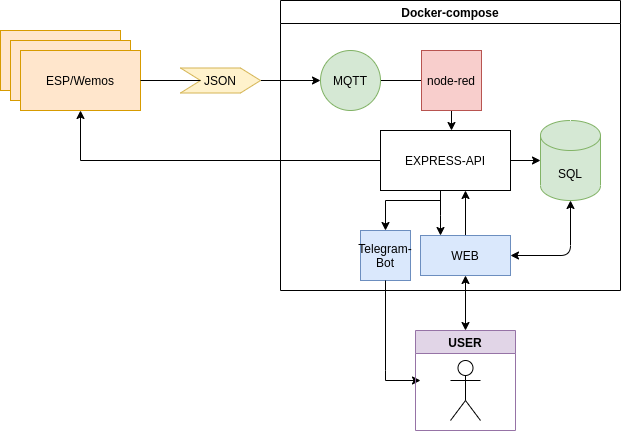

The diagram above was exported from draw.io. Its source (the exported page's mxGraphModel, read from the mxfile embedded in the PNG):
<mxGraphModel dx="1837" dy="2211" grid="1" gridSize="10" guides="1" tooltips="1" connect="1" arrows="1" fold="1" page="1" pageScale="1" pageWidth="827" pageHeight="1169" math="0" shadow="0">
  <root>
    <mxCell id="0" />
    <mxCell id="1" parent="0" />
    <mxCell id="dZ_HVz-8T7DuXgSnwWqq-1" value="+++" style="rounded=0;whiteSpace=wrap;html=1;fillColor=#ffe6cc;strokeColor=#d79b00;" parent="1" vertex="1">
      <mxGeometry x="90" y="-870" width="120" height="60" as="geometry" />
    </mxCell>
    <mxCell id="dZ_HVz-8T7DuXgSnwWqq-2" value="" style="rounded=0;whiteSpace=wrap;html=1;fillColor=#ffe6cc;strokeColor=#d79b00;" parent="1" vertex="1">
      <mxGeometry x="100" y="-860" width="120" height="60" as="geometry" />
    </mxCell>
    <mxCell id="dZ_HVz-8T7DuXgSnwWqq-6" style="edgeStyle=orthogonalEdgeStyle;rounded=0;orthogonalLoop=1;jettySize=auto;html=1;exitX=1;exitY=0.5;exitDx=0;exitDy=0;entryX=0;entryY=0.5;entryDx=0;entryDy=0;startArrow=none;" parent="1" source="dZ_HVz-8T7DuXgSnwWqq-18" target="dZ_HVz-8T7DuXgSnwWqq-5" edge="1">
      <mxGeometry relative="1" as="geometry" />
    </mxCell>
    <mxCell id="dZ_HVz-8T7DuXgSnwWqq-3" value="ESP/Wemos" style="rounded=0;whiteSpace=wrap;html=1;fillColor=#ffe6cc;strokeColor=#d79b00;" parent="1" vertex="1">
      <mxGeometry x="110" y="-850" width="120" height="60" as="geometry" />
    </mxCell>
    <mxCell id="dZ_HVz-8T7DuXgSnwWqq-8" style="edgeStyle=orthogonalEdgeStyle;rounded=0;orthogonalLoop=1;jettySize=auto;html=1;exitX=1;exitY=0.5;exitDx=0;exitDy=0;" parent="1" source="dZ_HVz-8T7DuXgSnwWqq-5" edge="1">
      <mxGeometry relative="1" as="geometry">
        <mxPoint x="556" y="-820" as="targetPoint" />
      </mxGeometry>
    </mxCell>
    <mxCell id="dZ_HVz-8T7DuXgSnwWqq-18" value="&lt;span&gt;JSON&lt;/span&gt;" style="shape=step;perimeter=stepPerimeter;whiteSpace=wrap;html=1;fixedSize=1;fillColor=#fff2cc;strokeColor=#d6b656;" parent="1" vertex="1">
      <mxGeometry x="270" y="-832.5" width="80" height="25" as="geometry" />
    </mxCell>
    <mxCell id="dZ_HVz-8T7DuXgSnwWqq-19" value="" style="edgeStyle=orthogonalEdgeStyle;rounded=0;orthogonalLoop=1;jettySize=auto;html=1;exitX=1;exitY=0.5;exitDx=0;exitDy=0;entryX=0;entryY=0.5;entryDx=0;entryDy=0;endArrow=none;" parent="1" source="dZ_HVz-8T7DuXgSnwWqq-3" target="dZ_HVz-8T7DuXgSnwWqq-18" edge="1">
      <mxGeometry relative="1" as="geometry">
        <mxPoint x="230" y="-820" as="sourcePoint" />
        <mxPoint x="400" y="-820" as="targetPoint" />
      </mxGeometry>
    </mxCell>
    <mxCell id="dZ_HVz-8T7DuXgSnwWqq-21" value="Docker-compose" style="swimlane;" parent="1" vertex="1">
      <mxGeometry x="370" y="-900" width="340" height="290" as="geometry" />
    </mxCell>
    <mxCell id="dZ_HVz-8T7DuXgSnwWqq-31" style="edgeStyle=orthogonalEdgeStyle;rounded=0;orthogonalLoop=1;jettySize=auto;html=1;exitX=0.5;exitY=1;exitDx=0;exitDy=0;entryX=0.5;entryY=0;entryDx=0;entryDy=0;" parent="dZ_HVz-8T7DuXgSnwWqq-21" edge="1">
      <mxGeometry relative="1" as="geometry">
        <mxPoint x="160" y="185" as="sourcePoint" />
        <mxPoint x="160" y="235" as="targetPoint" />
        <Array as="points">
          <mxPoint x="160" y="215" />
          <mxPoint x="160" y="215" />
        </Array>
      </mxGeometry>
    </mxCell>
    <mxCell id="dZ_HVz-8T7DuXgSnwWqq-32" style="edgeStyle=orthogonalEdgeStyle;rounded=0;orthogonalLoop=1;jettySize=auto;html=1;exitX=0.5;exitY=1;exitDx=0;exitDy=0;entryX=0.5;entryY=0;entryDx=0;entryDy=0;" parent="dZ_HVz-8T7DuXgSnwWqq-21" target="dZ_HVz-8T7DuXgSnwWqq-26" edge="1">
      <mxGeometry relative="1" as="geometry">
        <mxPoint x="165" y="180" as="sourcePoint" />
        <Array as="points">
          <mxPoint x="160" y="180" />
          <mxPoint x="160" y="200" />
          <mxPoint x="105" y="200" />
        </Array>
      </mxGeometry>
    </mxCell>
    <mxCell id="dZ_HVz-8T7DuXgSnwWqq-25" style="edgeStyle=orthogonalEdgeStyle;rounded=0;orthogonalLoop=1;jettySize=auto;html=1;exitX=0.5;exitY=1;exitDx=0;exitDy=0;entryX=0.5;entryY=0;entryDx=0;entryDy=0;" parent="dZ_HVz-8T7DuXgSnwWqq-21" source="dZ_HVz-8T7DuXgSnwWqq-11" edge="1">
      <mxGeometry relative="1" as="geometry">
        <mxPoint x="171" y="130" as="targetPoint" />
      </mxGeometry>
    </mxCell>
    <mxCell id="dZ_HVz-8T7DuXgSnwWqq-11" value="node-red" style="whiteSpace=wrap;html=1;aspect=fixed;fillColor=#f8cecc;strokeColor=#b85450;" parent="dZ_HVz-8T7DuXgSnwWqq-21" vertex="1">
      <mxGeometry x="141" y="50" width="60" height="60" as="geometry" />
    </mxCell>
    <mxCell id="dZ_HVz-8T7DuXgSnwWqq-5" value="MQTT" style="ellipse;whiteSpace=wrap;html=1;aspect=fixed;fillColor=#d5e8d4;strokeColor=#82b366;" parent="dZ_HVz-8T7DuXgSnwWqq-21" vertex="1">
      <mxGeometry x="40" y="50" width="60" height="60" as="geometry" />
    </mxCell>
    <mxCell id="dZ_HVz-8T7DuXgSnwWqq-26" value="Telegram-Bot" style="whiteSpace=wrap;html=1;aspect=fixed;fillColor=#dae8fc;strokeColor=#6c8ebf;" parent="dZ_HVz-8T7DuXgSnwWqq-21" vertex="1">
      <mxGeometry x="80" y="230" width="50" height="50" as="geometry" />
    </mxCell>
    <mxCell id="dZ_HVz-8T7DuXgSnwWqq-39" style="edgeStyle=orthogonalEdgeStyle;rounded=0;orthogonalLoop=1;jettySize=auto;html=1;exitX=0.5;exitY=0;exitDx=0;exitDy=0;" parent="dZ_HVz-8T7DuXgSnwWqq-21" source="dZ_HVz-8T7DuXgSnwWqq-52" edge="1">
      <mxGeometry relative="1" as="geometry">
        <mxPoint x="190" y="230" as="sourcePoint" />
        <mxPoint x="185" y="190" as="targetPoint" />
      </mxGeometry>
    </mxCell>
    <mxCell id="dZ_HVz-8T7DuXgSnwWqq-50" value="" style="edgeStyle=orthogonalEdgeStyle;rounded=0;orthogonalLoop=1;jettySize=auto;html=1;" parent="dZ_HVz-8T7DuXgSnwWqq-21" source="dZ_HVz-8T7DuXgSnwWqq-37" target="dZ_HVz-8T7DuXgSnwWqq-49" edge="1">
      <mxGeometry relative="1" as="geometry" />
    </mxCell>
    <mxCell id="dZ_HVz-8T7DuXgSnwWqq-37" value="EXPRESS-API" style="rounded=0;whiteSpace=wrap;html=1;" parent="dZ_HVz-8T7DuXgSnwWqq-21" vertex="1">
      <mxGeometry x="100" y="130" width="130" height="60" as="geometry" />
    </mxCell>
    <mxCell id="dZ_HVz-8T7DuXgSnwWqq-49" value="SQL" style="shape=cylinder3;whiteSpace=wrap;html=1;boundedLbl=1;backgroundOutline=1;size=15;fillColor=#d5e8d4;strokeColor=#82b366;" parent="dZ_HVz-8T7DuXgSnwWqq-21" vertex="1">
      <mxGeometry x="260" y="120" width="60" height="80" as="geometry" />
    </mxCell>
    <mxCell id="dZ_HVz-8T7DuXgSnwWqq-52" value="WEB" style="rounded=0;whiteSpace=wrap;html=1;fillColor=#dae8fc;strokeColor=#6c8ebf;" parent="dZ_HVz-8T7DuXgSnwWqq-21" vertex="1">
      <mxGeometry x="140" y="235" width="90" height="40" as="geometry" />
    </mxCell>
    <mxCell id="dZ_HVz-8T7DuXgSnwWqq-60" value="" style="endArrow=classic;startArrow=classic;html=1;exitX=1;exitY=0.5;exitDx=0;exitDy=0;" parent="dZ_HVz-8T7DuXgSnwWqq-21" source="dZ_HVz-8T7DuXgSnwWqq-52" edge="1">
      <mxGeometry width="50" height="50" relative="1" as="geometry">
        <mxPoint x="240" y="250" as="sourcePoint" />
        <mxPoint x="290" y="200" as="targetPoint" />
        <Array as="points">
          <mxPoint x="290" y="255" />
        </Array>
      </mxGeometry>
    </mxCell>
    <mxCell id="dZ_HVz-8T7DuXgSnwWqq-38" style="edgeStyle=orthogonalEdgeStyle;rounded=0;orthogonalLoop=1;jettySize=auto;html=1;exitX=0;exitY=0.5;exitDx=0;exitDy=0;" parent="1" source="dZ_HVz-8T7DuXgSnwWqq-37" target="dZ_HVz-8T7DuXgSnwWqq-3" edge="1">
      <mxGeometry relative="1" as="geometry" />
    </mxCell>
    <mxCell id="dZ_HVz-8T7DuXgSnwWqq-54" style="edgeStyle=orthogonalEdgeStyle;rounded=0;orthogonalLoop=1;jettySize=auto;html=1;exitX=0.5;exitY=1;exitDx=0;exitDy=0;" parent="1" source="dZ_HVz-8T7DuXgSnwWqq-26" edge="1">
      <mxGeometry relative="1" as="geometry">
        <mxPoint x="510" y="-520" as="targetPoint" />
        <Array as="points">
          <mxPoint x="475" y="-530" />
          <mxPoint x="475" y="-530" />
        </Array>
      </mxGeometry>
    </mxCell>
    <mxCell id="dZ_HVz-8T7DuXgSnwWqq-55" value="USER" style="swimlane;fillColor=#e1d5e7;strokeColor=#9673a6;" parent="1" vertex="1">
      <mxGeometry x="505" y="-570" width="100" height="100" as="geometry">
        <mxRectangle x="500" y="-300" width="70" height="23" as="alternateBounds" />
      </mxGeometry>
    </mxCell>
    <mxCell id="dZ_HVz-8T7DuXgSnwWqq-40" value="" style="shape=umlActor;verticalLabelPosition=bottom;verticalAlign=top;html=1;outlineConnect=0;" parent="dZ_HVz-8T7DuXgSnwWqq-55" vertex="1">
      <mxGeometry x="35" y="30" width="30" height="60" as="geometry" />
    </mxCell>
    <mxCell id="dZ_HVz-8T7DuXgSnwWqq-62" value="" style="endArrow=classic;startArrow=classic;html=1;entryX=0.5;entryY=1;entryDx=0;entryDy=0;exitX=0.5;exitY=0;exitDx=0;exitDy=0;" parent="1" source="dZ_HVz-8T7DuXgSnwWqq-55" target="dZ_HVz-8T7DuXgSnwWqq-52" edge="1">
      <mxGeometry width="50" height="50" relative="1" as="geometry">
        <mxPoint x="400" y="-650" as="sourcePoint" />
        <mxPoint x="450" y="-700" as="targetPoint" />
      </mxGeometry>
    </mxCell>
  </root>
</mxGraphModel>